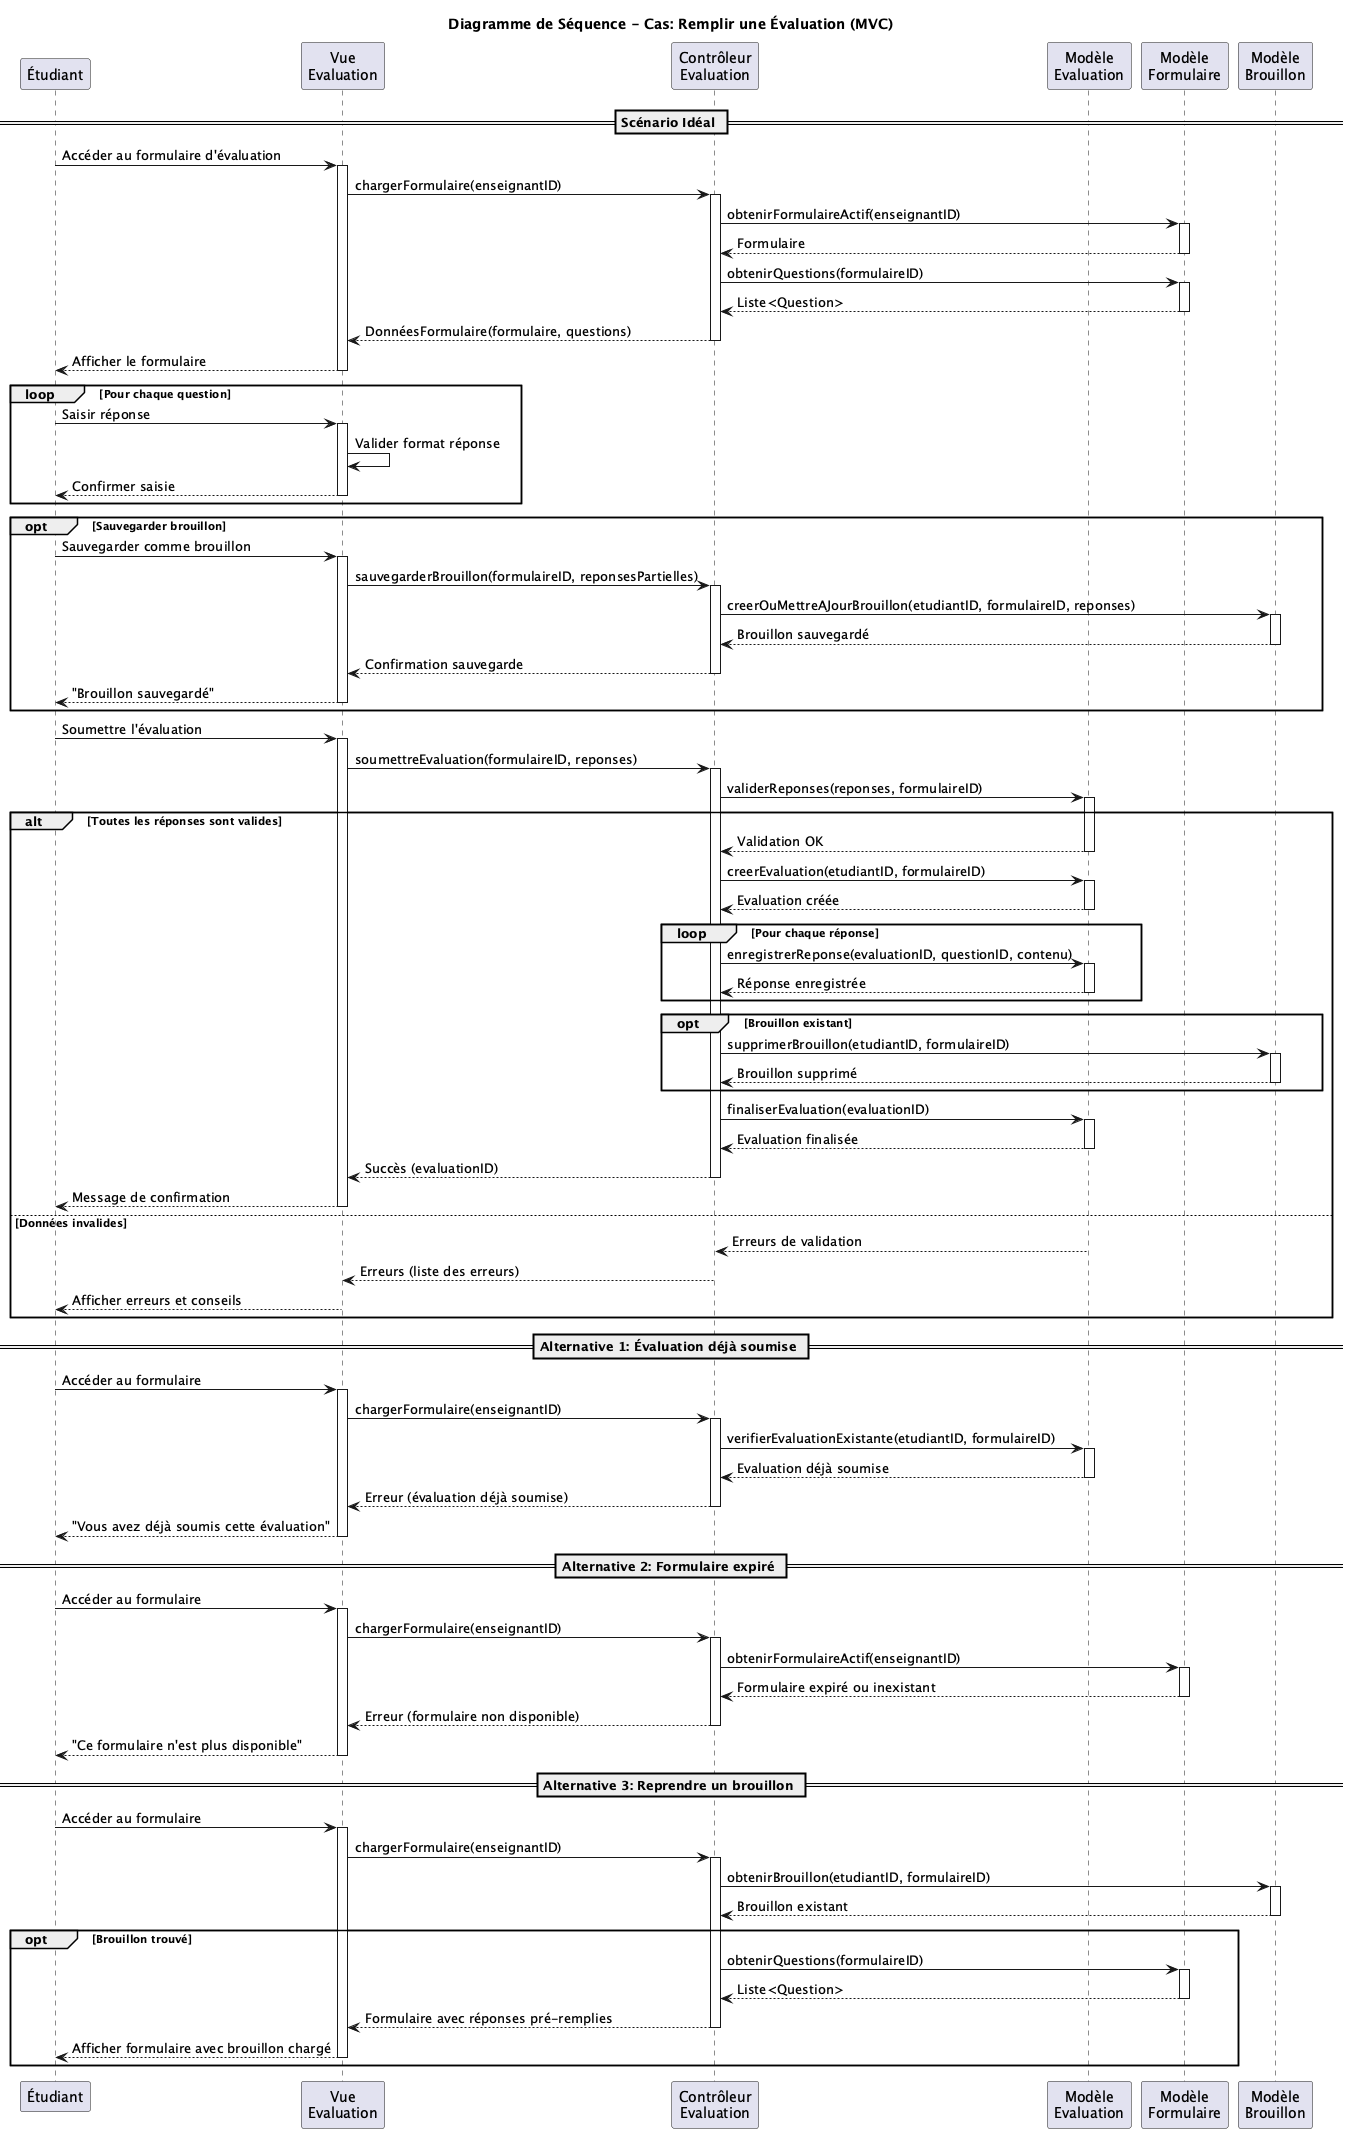

The diagram above was rendered by PlantUML. Its source (embedded in the PNG):
@startuml Sequence_Remplir_Evaluation
title Diagramme de Séquence - Cas: Remplir une Évaluation (MVC)

participant "Étudiant" as Etudiant
participant "Vue\nEvaluation" as Vue
participant "Contrôleur\nEvaluation" as Controleur
participant "Modèle\nEvaluation" as Modele
participant "Modèle\nFormulaire" as ModeleForm
participant "Modèle\nBrouillon" as ModeleBrouillon

== Scénario Idéal ==

Etudiant -> Vue: Accéder au formulaire d'évaluation
activate Vue
Vue -> Controleur: chargerFormulaire(enseignantID)
activate Controleur

Controleur -> ModeleForm: obtenirFormulaireActif(enseignantID)
activate ModeleForm
ModeleForm --> Controleur: Formulaire
deactivate ModeleForm

Controleur -> ModeleForm: obtenirQuestions(formulaireID)
activate ModeleForm
ModeleForm --> Controleur: Liste<Question>
deactivate ModeleForm

Controleur --> Vue: DonnéesFormulaire(formulaire, questions)
deactivate Controleur
Vue --> Etudiant: Afficher le formulaire
deactivate Vue

loop Pour chaque question
    Etudiant -> Vue: Saisir réponse
    activate Vue
    Vue -> Vue: Valider format réponse
    Vue --> Etudiant: Confirmer saisie
    deactivate Vue
end

opt Sauvegarder brouillon
    Etudiant -> Vue: Sauvegarder comme brouillon
    activate Vue
    Vue -> Controleur: sauvegarderBrouillon(formulaireID, reponsesPartielles)
    activate Controleur
    
    Controleur -> ModeleBrouillon: creerOuMettreAJourBrouillon(etudiantID, formulaireID, reponses)
    activate ModeleBrouillon
    ModeleBrouillon --> Controleur: Brouillon sauvegardé
    deactivate ModeleBrouillon
    
    Controleur --> Vue: Confirmation sauvegarde
    deactivate Controleur
    Vue --> Etudiant: "Brouillon sauvegardé"
    deactivate Vue
end

Etudiant -> Vue: Soumettre l'évaluation
activate Vue
Vue -> Controleur: soumettreEvaluation(formulaireID, reponses)
activate Controleur

Controleur -> Modele: validerReponses(reponses, formulaireID)
activate Modele

alt Toutes les réponses sont valides
    Modele --> Controleur: Validation OK
    deactivate Modele
    
    Controleur -> Modele: creerEvaluation(etudiantID, formulaireID)
    activate Modele
    Modele --> Controleur: Evaluation créée
    deactivate Modele
    
    loop Pour chaque réponse
        Controleur -> Modele: enregistrerReponse(evaluationID, questionID, contenu)
        activate Modele
        Modele --> Controleur: Réponse enregistrée
        deactivate Modele
    end
    
    opt Brouillon existant
        Controleur -> ModeleBrouillon: supprimerBrouillon(etudiantID, formulaireID)
        activate ModeleBrouillon
        ModeleBrouillon --> Controleur: Brouillon supprimé
        deactivate ModeleBrouillon
    end
    
    Controleur -> Modele: finaliserEvaluation(evaluationID)
    activate Modele
    Modele --> Controleur: Evaluation finalisée
    deactivate Modele
    
    Controleur --> Vue: Succès (evaluationID)
    deactivate Controleur
    Vue --> Etudiant: Message de confirmation
    deactivate Vue

else Données invalides
    Modele --> Controleur: Erreurs de validation
    deactivate Modele
    
    Controleur --> Vue: Erreurs (liste des erreurs)
    deactivate Controleur
    Vue --> Etudiant: Afficher erreurs et conseils
    deactivate Vue
end

== Alternative 1: Évaluation déjà soumise ==

Etudiant -> Vue: Accéder au formulaire
activate Vue
Vue -> Controleur: chargerFormulaire(enseignantID)
activate Controleur

Controleur -> Modele: verifierEvaluationExistante(etudiantID, formulaireID)
activate Modele
Modele --> Controleur: Evaluation déjà soumise
deactivate Modele

Controleur --> Vue: Erreur (évaluation déjà soumise)
deactivate Controleur
Vue --> Etudiant: "Vous avez déjà soumis cette évaluation"
deactivate Vue

== Alternative 2: Formulaire expiré ==

Etudiant -> Vue: Accéder au formulaire
activate Vue
Vue -> Controleur: chargerFormulaire(enseignantID)
activate Controleur

Controleur -> ModeleForm: obtenirFormulaireActif(enseignantID)
activate ModeleForm
ModeleForm --> Controleur: Formulaire expiré ou inexistant
deactivate ModeleForm

Controleur --> Vue: Erreur (formulaire non disponible)
deactivate Controleur
Vue --> Etudiant: "Ce formulaire n'est plus disponible"
deactivate Vue

== Alternative 3: Reprendre un brouillon ==

Etudiant -> Vue: Accéder au formulaire
activate Vue
Vue -> Controleur: chargerFormulaire(enseignantID)
activate Controleur

Controleur -> ModeleBrouillon: obtenirBrouillon(etudiantID, formulaireID)
activate ModeleBrouillon
ModeleBrouillon --> Controleur: Brouillon existant
deactivate ModeleBrouillon

opt Brouillon trouvé
    Controleur -> ModeleForm: obtenirQuestions(formulaireID)
    activate ModeleForm
    ModeleForm --> Controleur: Liste<Question>
    deactivate ModeleForm
    
    Controleur --> Vue: Formulaire avec réponses pré-remplies
    deactivate Controleur
    Vue --> Etudiant: Afficher formulaire avec brouillon chargé
    deactivate Vue
end

@enduml